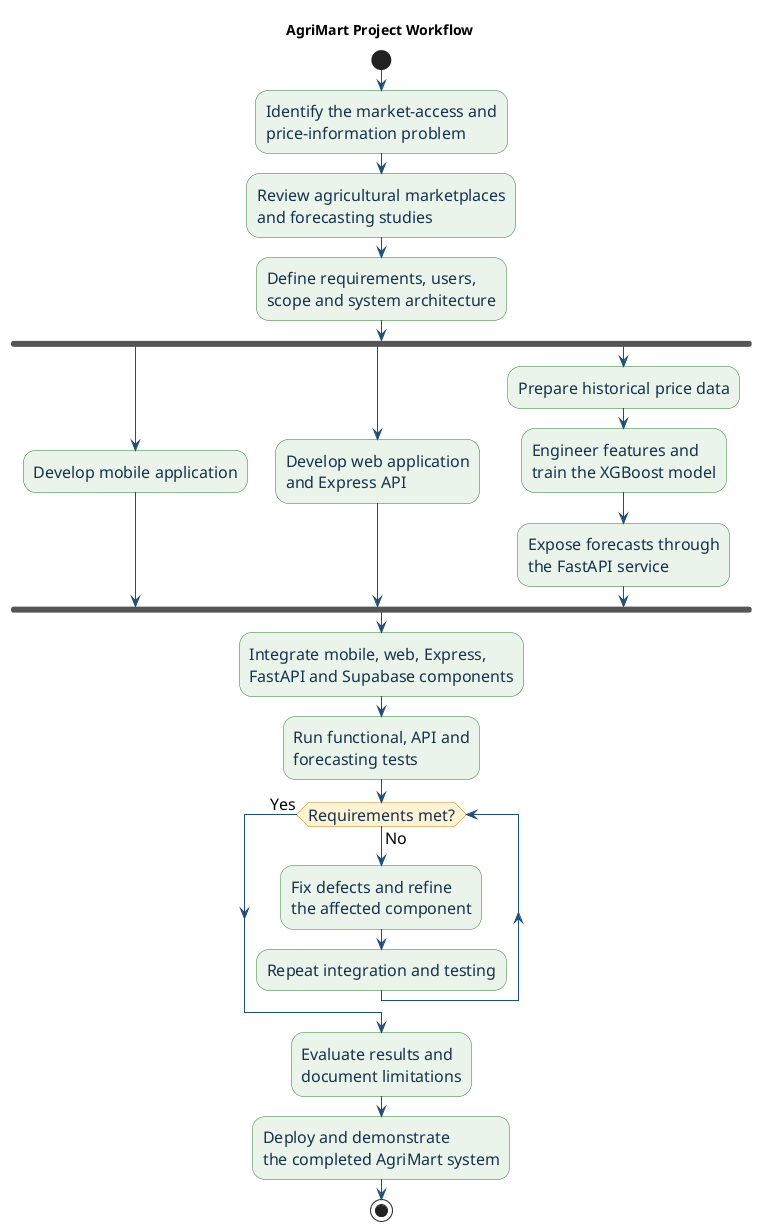

The diagram above was rendered by PlantUML. Its source (embedded in the PNG):
@startuml
title AgriMart Project Workflow

skinparam backgroundColor white
skinparam shadowing false
skinparam defaultFontName Calibri
skinparam defaultFontSize 16
skinparam ArrowColor #1F4E79
skinparam activity {
  BackgroundColor #EAF4EA
  BorderColor #2E7D32
  FontColor #17324D
  DiamondBackgroundColor #FFF3D6
  DiamondBorderColor #C98516
}

start
:Identify the market-access and\nprice-information problem;
:Review agricultural marketplaces\nand forecasting studies;
:Define requirements, users,\nscope and system architecture;

fork
  :Develop mobile application;
fork again
  :Develop web application\nand Express API;
fork again
  :Prepare historical price data;
  :Engineer features and\ntrain the XGBoost model;
  :Expose forecasts through\nthe FastAPI service;
end fork

:Integrate mobile, web, Express,\nFastAPI and Supabase components;
:Run functional, API and\nforecasting tests;

while (Requirements met?) is (No)
  :Fix defects and refine\nthe affected component;
  :Repeat integration and testing;
endwhile (Yes)

:Evaluate results and\ndocument limitations;
:Deploy and demonstrate\nthe completed AgriMart system;
stop
@enduml